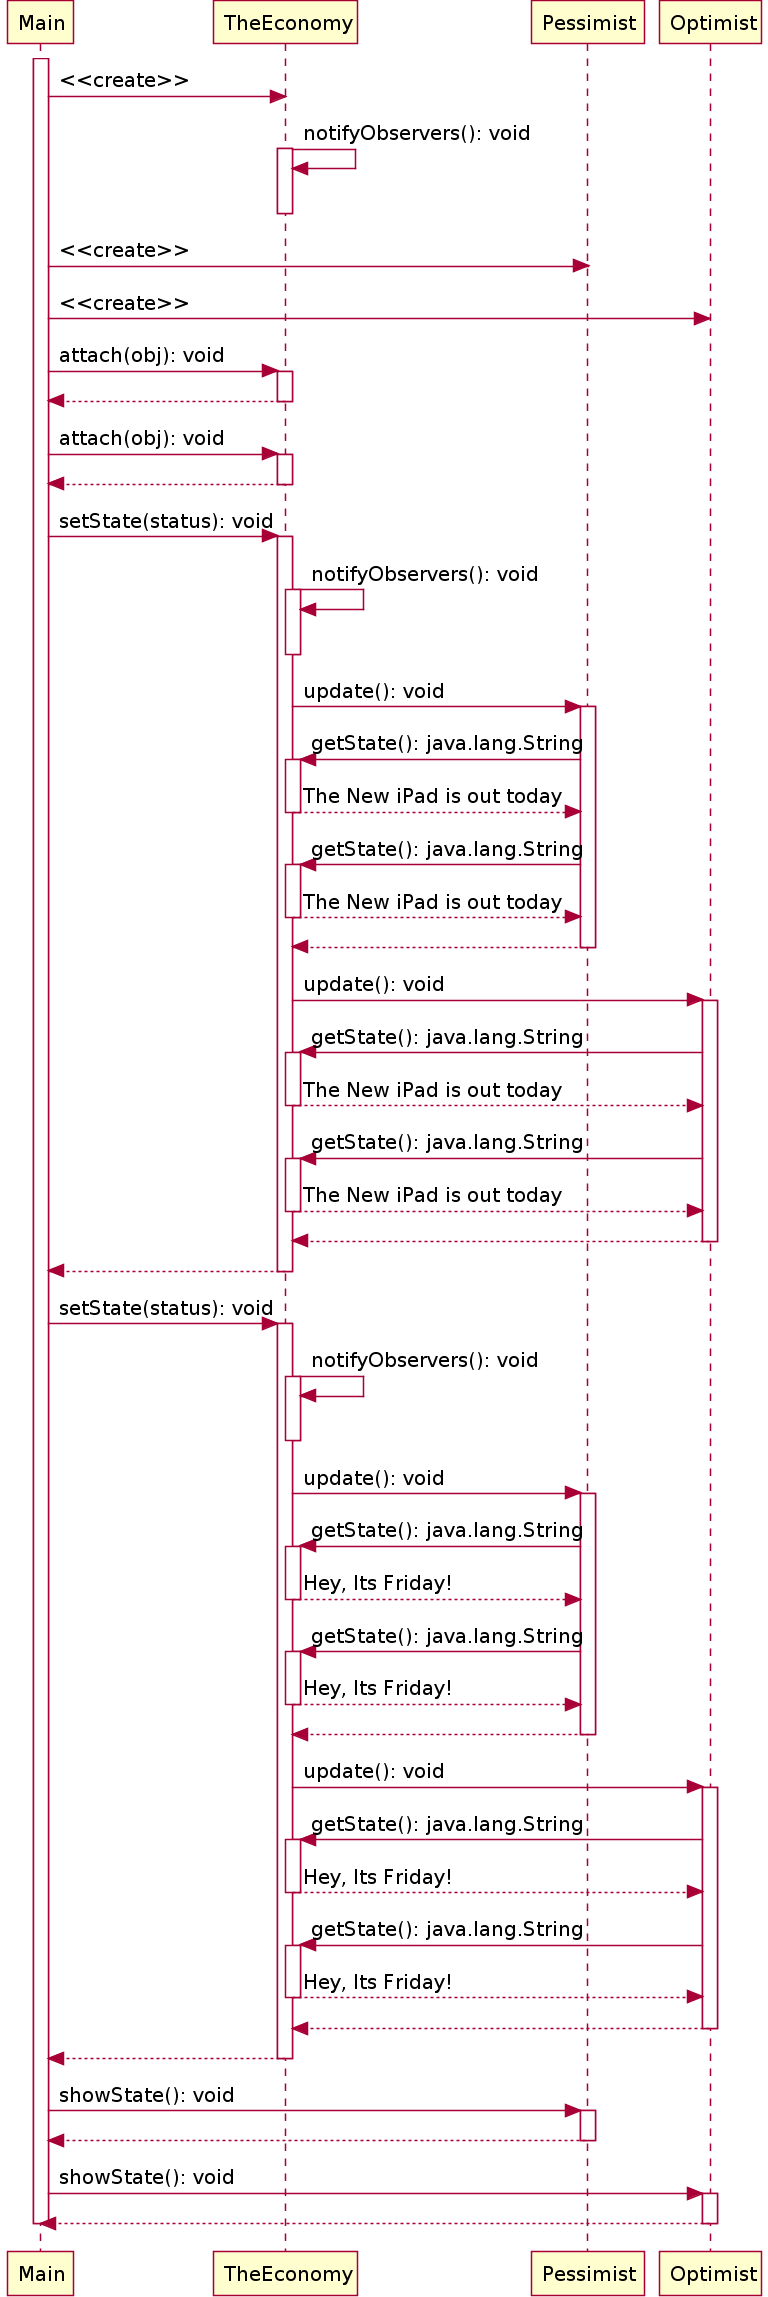

The diagram above was rendered by PlantUML. Its source (embedded in the PNG):
@startuml
scale 1.5
activate Main
Main -> TheEconomy : <<create>>
TheEconomy -> TheEconomy : notifyObservers(): void
activate TheEconomy
deactivate TheEconomy
Main -> Pessimist : <<create>>
Main -> Optimist : <<create>>
Main -> TheEconomy : attach(obj): void
activate TheEconomy
Main <-- TheEconomy
deactivate TheEconomy
Main -> TheEconomy : attach(obj): void
activate TheEconomy
Main <-- TheEconomy
deactivate TheEconomy
Main -> TheEconomy : setState(status): void
activate TheEconomy
TheEconomy -> TheEconomy : notifyObservers(): void
activate TheEconomy
deactivate TheEconomy
TheEconomy -> Pessimist : update(): void
activate Pessimist
Pessimist -> TheEconomy : getState(): java.lang.String
activate TheEconomy
Pessimist <-- TheEconomy : The New iPad is out today
deactivate TheEconomy
Pessimist -> TheEconomy : getState(): java.lang.String
activate TheEconomy
Pessimist <-- TheEconomy : The New iPad is out today
deactivate TheEconomy
TheEconomy <-- Pessimist
deactivate Pessimist
TheEconomy -> Optimist : update(): void
activate Optimist
Optimist -> TheEconomy : getState(): java.lang.String
activate TheEconomy
Optimist <-- TheEconomy : The New iPad is out today
deactivate TheEconomy
Optimist -> TheEconomy : getState(): java.lang.String
activate TheEconomy
Optimist <-- TheEconomy : The New iPad is out today
deactivate TheEconomy
TheEconomy <-- Optimist
deactivate Optimist
Main <-- TheEconomy
deactivate TheEconomy
Main -> TheEconomy : setState(status): void
activate TheEconomy
TheEconomy -> TheEconomy : notifyObservers(): void
activate TheEconomy
deactivate TheEconomy
TheEconomy -> Pessimist : update(): void
activate Pessimist
Pessimist -> TheEconomy : getState(): java.lang.String
activate TheEconomy
Pessimist <-- TheEconomy : Hey, Its Friday!
deactivate TheEconomy
Pessimist -> TheEconomy : getState(): java.lang.String
activate TheEconomy
Pessimist <-- TheEconomy : Hey, Its Friday!
deactivate TheEconomy
TheEconomy <-- Pessimist
deactivate Pessimist
TheEconomy -> Optimist : update(): void
activate Optimist
Optimist -> TheEconomy : getState(): java.lang.String
activate TheEconomy
Optimist <-- TheEconomy : Hey, Its Friday!
deactivate TheEconomy
Optimist -> TheEconomy : getState(): java.lang.String
activate TheEconomy
Optimist <-- TheEconomy : Hey, Its Friday!
deactivate TheEconomy
TheEconomy <-- Optimist
deactivate Optimist
Main <-- TheEconomy
deactivate TheEconomy
Main -> Pessimist : showState(): void
activate Pessimist
Main <-- Pessimist
deactivate Pessimist
Main -> Optimist : showState(): void
activate Optimist
Main <-- Optimist
deactivate Optimist
deactivate Main

@enduml